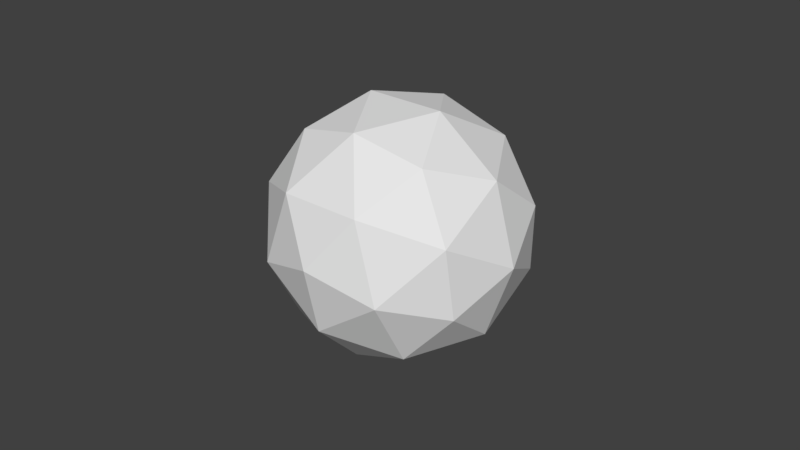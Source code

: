 # Source: esfera.blend  (saved by Blender 2.77.0; exported with 4.5.12 LTS)
import bpy
from mathutils import Matrix  # noqa: F401  (used for matrix-valued properties, if any)

bpy.ops.wm.read_factory_settings(use_empty=True)
scene = bpy.context.scene
scene.name = 'Scene'

# ---- collections
col_collection_1 = bpy.data.collections.new('Collection 1'); scene.collection.children.link(col_collection_1)

# ---- world
world_world = bpy.data.worlds.new('World'); scene.world = world_world
world_world.color = (0.05088, 0.05088, 0.05088)
world_world.use_sun_shadow = False
world_world.sun_shadow_jitter_overblur = 0.0
world_world.cycles.sampling_method = 'MANUAL'

# ---- meshes
me_icosphere = bpy.data.meshes.new('Icosphere')
me_icosphere.from_pydata([(0.0, 0.0, -1.0), (0.7236, -0.5257, -0.4472), (-0.2764, -0.8506, -0.4472), (-0.8944, 0.0, -0.4472), (-0.2764, 0.8506, -0.4472), (0.7236, 0.5257, -0.4472), (0.2764, -0.8506, 0.4472), (-0.7236, -0.5257, 0.4472), (-0.7236, 0.5257, 0.4472), (0.2764, 0.8506, 0.4472), (0.8944, 0.0, 0.4472), (0.0, 0.0, 1.0), (-0.1625, -0.5, -0.8507), (0.4253, -0.309, -0.8507), (0.2629, -0.809, -0.5257), (0.8506, 0.0, -0.5257), (0.4253, 0.309, -0.8507), (-0.5257, 0.0, -0.8507), (-0.6882, -0.5, -0.5257), (-0.1625, 0.5, -0.8507), (-0.6882, 0.5, -0.5257), (0.2629, 0.809, -0.5257), (0.9511, -0.309, 0.0), (0.9511, 0.309, 0.0), (0.0, -1.0, 0.0), (0.5878, -0.809, 0.0), (-0.9511, -0.309, 0.0), (-0.5878, -0.809, 0.0), (-0.5878, 0.809, 0.0), (-0.9511, 0.309, 0.0), (0.5878, 0.809, 0.0), (0.0, 1.0, 0.0), (0.6882, -0.5, 0.5257), (-0.2629, -0.809, 0.5257), (-0.8506, 0.0, 0.5257), (-0.2629, 0.809, 0.5257), (0.6882, 0.5, 0.5257), (0.1625, -0.5, 0.8507), (0.5257, 0.0, 0.8507), (-0.4253, -0.309, 0.8507), (-0.4253, 0.309, 0.8507), (0.1625, 0.5, 0.8507)], [], [(0, 13, 12), (1, 13, 15), (0, 12, 17), (0, 17, 19), (0, 19, 16), (1, 15, 22), (2, 14, 24), (3, 18, 26), (4, 20, 28), (5, 21, 30), (1, 22, 25), (2, 24, 27), (3, 26, 29), (4, 28, 31), (5, 30, 23), (6, 32, 37), (7, 33, 39), (8, 34, 40), (9, 35, 41), (10, 36, 38), (38, 41, 11), (38, 36, 41), (36, 9, 41), (41, 40, 11), (41, 35, 40), (35, 8, 40), (40, 39, 11), (40, 34, 39), (34, 7, 39), (39, 37, 11), (39, 33, 37), (33, 6, 37), (37, 38, 11), (37, 32, 38), (32, 10, 38), (23, 36, 10), (23, 30, 36), (30, 9, 36), (31, 35, 9), (31, 28, 35), (28, 8, 35), (29, 34, 8), (29, 26, 34), (26, 7, 34), (27, 33, 7), (27, 24, 33), (24, 6, 33), (25, 32, 6), (25, 22, 32), (22, 10, 32), (30, 31, 9), (30, 21, 31), (21, 4, 31), (28, 29, 8), (28, 20, 29), (20, 3, 29), (26, 27, 7), (26, 18, 27), (18, 2, 27), (24, 25, 6), (24, 14, 25), (14, 1, 25), (22, 23, 10), (22, 15, 23), (15, 5, 23), (16, 21, 5), (16, 19, 21), (19, 4, 21), (19, 20, 4), (19, 17, 20), (17, 3, 20), (17, 18, 3), (17, 12, 18), (12, 2, 18), (15, 16, 5), (15, 13, 16), (13, 0, 16), (12, 14, 2), (12, 13, 14), (13, 1, 14)])
_uv = me_icosphere.uv_layers.new(name='UVMap')
_uv.uv.foreach_set('vector', [0.2991, 0.5379, 0.3923, 0.585, 0.2991, 0.6331, 0.4659, 0.6591, 0.3923, 0.585, 0.5341, 0.5424, 0.2991, 0.5379, 0.2991, 0.6331, 0.2058, 0.585, 0.2991, 0.5379, 0.2058, 0.585, 0.2092, 0.4369, 0.2991, 0.5379, 0.2092, 0.4369, 0.389, 0.4369, 0.4659, 0.6591, 0.5341, 0.5424, 0.5897, 0.7134, 0.2991, 0.7133, 0.3753, 0.6885, 0.3462, 0.7781, 0.1322, 0.6591, 0.2228, 0.6885, 0.1482, 0.7623, 0.8546, 0.2434, 0.978, 0.298, 0.8383, 0.3464, 0.6885, 0.122, 0.7814, 0.1693, 0.6882, 0.2171, 0.4659, 0.6591, 0.5897, 0.7134, 0.4499, 0.7623, 0.2991, 0.7133, 0.3462, 0.7781, 0.252, 0.7781, 0.1322, 0.6591, 0.1482, 0.7623, 0.00842, 0.7134, 0.8546, 0.2434, 0.8383, 0.3464, 0.7641, 0.2725, 0.6885, 0.122, 0.6882, 0.2171, 0.5953, 0.1687, 0.4022, 0.8552, 0.5343, 0.884, 0.3888, 0.9897, 0.196, 0.8552, 0.2991, 0.8719, 0.2093, 0.9897, 0.7904, 0.439, 0.7767, 0.5732, 0.6875, 0.4553, 0.688, 0.297, 0.7348, 0.3619, 0.6408, 0.3616, 0.5216, 0.2425, 0.612, 0.2721, 0.5373, 0.3455, 0.5373, 0.3455, 0.6408, 0.3616, 0.5847, 0.4383, 0.5373, 0.3455, 0.612, 0.2721, 0.6408, 0.3616, 0.612, 0.2721, 0.688, 0.297, 0.6408, 0.3616, 0.6408, 0.3616, 0.6875, 0.4553, 0.5847, 0.4383, 0.6408, 0.3616, 0.7348, 0.3619, 0.6875, 0.4553, 0.7348, 0.3619, 0.7904, 0.439, 0.6875, 0.4553, 0.6875, 0.4553, 0.5976, 0.5726, 0.5847, 0.4383, 0.6875, 0.4553, 0.7767, 0.5732, 0.5976, 0.5726, 0.06387, 0.884, 0.196, 0.8552, 0.2093, 0.9897, 0.5976, 0.5726, 0.4528, 0.4667, 0.5847, 0.4383, 0.2093, 0.9897, 0.2991, 0.8719, 0.3888, 0.9897, 0.2991, 0.8719, 0.4022, 0.8552, 0.3888, 0.9897, 0.4528, 0.4667, 0.5373, 0.3455, 0.5847, 0.4383, 0.4528, 0.4667, 0.3979, 0.2963, 0.5373, 0.3455, 0.3979, 0.2963, 0.5216, 0.2425, 0.5373, 0.3455, 0.5953, 0.1687, 0.612, 0.2721, 0.5216, 0.2425, 0.5953, 0.1687, 0.6882, 0.2171, 0.612, 0.2721, 0.6882, 0.2171, 0.688, 0.297, 0.612, 0.2721, 0.7641, 0.2725, 0.7348, 0.3619, 0.688, 0.297, 0.7641, 0.2725, 0.8383, 0.3464, 0.7348, 0.3619, 0.8383, 0.3464, 0.7904, 0.439, 0.7348, 0.3619, 0.9222, 0.4681, 0.7767, 0.5732, 0.7904, 0.439, 0.00842, 0.7134, 0.1482, 0.7623, 0.06387, 0.884, 0.1482, 0.7623, 0.196, 0.8552, 0.06387, 0.884, 0.252, 0.7781, 0.2991, 0.8719, 0.196, 0.8552, 0.252, 0.7781, 0.3462, 0.7781, 0.2991, 0.8719, 0.3462, 0.7781, 0.4022, 0.8552, 0.2991, 0.8719, 0.4499, 0.7623, 0.5343, 0.884, 0.4022, 0.8552, 0.4499, 0.7623, 0.5897, 0.7134, 0.5343, 0.884, 0.4539, 0.1258, 0.5216, 0.2425, 0.3979, 0.2963, 0.6882, 0.2171, 0.7641, 0.2725, 0.688, 0.297, 0.6882, 0.2171, 0.7814, 0.1693, 0.7641, 0.2725, 0.7814, 0.1693, 0.8546, 0.2434, 0.7641, 0.2725, 0.8383, 0.3464, 0.9222, 0.4681, 0.7904, 0.439, 0.8383, 0.3464, 0.978, 0.298, 0.9222, 0.4681, 0.06399, 0.5424, 0.1322, 0.6591, 0.00842, 0.7134, 0.1482, 0.7623, 0.252, 0.7781, 0.196, 0.8552, 0.1482, 0.7623, 0.2228, 0.6885, 0.252, 0.7781, 0.2228, 0.6885, 0.2991, 0.7133, 0.252, 0.7781, 0.3462, 0.7781, 0.4499, 0.7623, 0.4022, 0.8552, 0.3462, 0.7781, 0.3753, 0.6885, 0.4499, 0.7623, 0.3753, 0.6885, 0.4659, 0.6591, 0.4499, 0.7623, 0.4539, 0.1258, 0.5953, 0.1687, 0.5216, 0.2425, 0.4539, 0.1258, 0.5991, 0.02096, 0.5953, 0.1687, 0.5991, 0.02096, 0.6885, 0.122, 0.5953, 0.1687, 0.7785, 0.02149, 0.7814, 0.1693, 0.6885, 0.122, 0.7785, 0.02149, 0.9231, 0.1272, 0.7814, 0.1693, 0.9231, 0.1272, 0.8546, 0.2434, 0.7814, 0.1693, 0.9231, 0.1272, 0.978, 0.298, 0.8546, 0.2434, 0.2092, 0.4369, 0.2058, 0.585, 0.06399, 0.5424, 0.2058, 0.585, 0.1322, 0.6591, 0.06399, 0.5424, 0.2058, 0.585, 0.2228, 0.6885, 0.1322, 0.6591, 0.2058, 0.585, 0.2991, 0.6331, 0.2228, 0.6885, 0.2991, 0.6331, 0.2991, 0.7133, 0.2228, 0.6885, 0.5991, 0.02096, 0.7785, 0.02149, 0.6885, 0.122, 0.5341, 0.5424, 0.3923, 0.585, 0.389, 0.4369, 0.3923, 0.585, 0.2991, 0.5379, 0.389, 0.4369, 0.2991, 0.6331, 0.3753, 0.6885, 0.2991, 0.7133, 0.2991, 0.6331, 0.3923, 0.585, 0.3753, 0.6885, 0.3923, 0.585, 0.4659, 0.6591, 0.3753, 0.6885])
me_icosphere.use_remesh_preserve_volume = False
me_icosphere.use_remesh_preserve_attributes = False
me_icosphere.use_mirror_vertex_groups = False
me_icosphere.update()

# ---- objects
ob_icosphere = bpy.data.objects.new('Icosphere', me_icosphere)

# ---- transforms, parenting, visibility, modifiers, constraints
ob_icosphere.location = (0.0, 0.0, 0.0)
ob_icosphere.rotation_euler = (-0.4887, 0.1571, 0.2758)
ob_icosphere.lineart.crease_threshold = 0.0

# ---- collection membership
col_collection_1.objects.link(ob_icosphere)

# ---- scene / render settings (as saved in the file)
scene.frame_start = 1; scene.frame_end = 250; scene.frame_set(1)
scene.render.engine = 'BLENDER_EEVEE_NEXT'
scene.render.resolution_percentage = 50
scene.render.dither_intensity = 0.0
scene.cycles.use_denoising = False
scene.cycles.samples = 128
scene.cycles.sampling_pattern = 'TABULATED_SOBOL'
scene.cycles.light_sampling_threshold = 0.0
scene.cycles.use_adaptive_sampling = False
scene.cycles.use_light_tree = False
scene.cycles.blur_glossy = 0.0
scene.cycles.sample_clamp_indirect = 0.0
scene.view_settings.view_transform = 'Standard'
bpy.context.view_layer.update()

# ---- added for rendering (the .blend has no active camera and no usable light): camera, sun
cam_auto = bpy.data.cameras.new('AutoCamera')
cam_auto.lens = 50.0
cam_auto.sensor_width = 36.0
cam_auto.clip_end = 1000.0
ob_auto_camera = bpy.data.objects.new('AutoCamera', cam_auto)
scene.collection.objects.link(ob_auto_camera)
ob_auto_camera.location = (4.59716, -5.51659, 3.67773)
ob_auto_camera.rotation_euler = (1.09748, -7.21219e-08, 0.694738)
scene.camera = ob_auto_camera
light_auto_sun = bpy.data.lights.new('AutoSun', 'SUN')
light_auto_sun.energy = 3.0
light_auto_sun.angle = 0.0523599
ob_auto_sun = bpy.data.objects.new('AutoSun', light_auto_sun)
scene.collection.objects.link(ob_auto_sun)
ob_auto_sun.rotation_euler = (0.872665, 0.174533, 0.523599)
bpy.context.view_layer.update()
